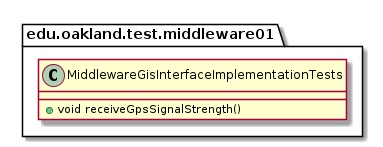

The diagram above was rendered by PlantUML. Its source (embedded in the PNG):
@startuml MiddlewareGisInterfaceImplementationTests

package edu.oakland.test.middleware01 {
  class MiddlewareGisInterfaceImplementationTests {
    + void receiveGpsSignalStrength()
  }
}

@enduml